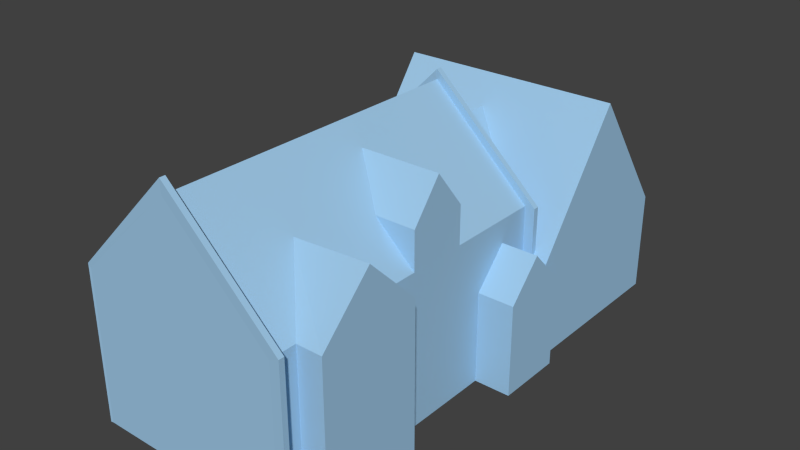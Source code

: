 # Source: manor_house.blend  (saved by Blender 2.73.0; exported with 4.5.12 LTS)
import bpy
from mathutils import Matrix  # noqa: F401  (used for matrix-valued properties, if any)

bpy.ops.wm.read_factory_settings(use_empty=True)
scene = bpy.context.scene
scene.name = 'Scene'

# ---- collections
col_collection_1 = bpy.data.collections.new('Collection 1'); scene.collection.children.link(col_collection_1)

# ---- materials (node trees are filled in below, after node groups)
mat_material = bpy.data.materials.new('Material')
mat_material.alpha_threshold = 0.0
mat_material.use_transparent_shadow = False
mat_material.diffuse_color = (0.349, 0.582, 0.8, 1.0)
mat_material.roughness = 0.5
mat_material.line_color = (0.0, 0.0, 0.0, 1.0)

# ---- material node trees

# ---- world
world_world = bpy.data.worlds.new('World'); scene.world = world_world
world_world.color = (0.05088, 0.05088, 0.05088)
world_world.use_sun_shadow = False
world_world.sun_shadow_jitter_overblur = 0.0
world_world.cycles.sampling_method = 'MANUAL'
world_world.cycles.sample_map_resolution = 256

# ---- meshes
me_cube = bpy.data.meshes.new('Cube')
me_cube.from_pydata([(2.0, 4.54, 0.0), (-2.0, 4.54, 0.0), (2.0, -5.0, 0.0), (-2.0, -5.0, 0.0), (2.0, 4.755, 0.0), (-2.0, 4.755, 0.0), (2.0, -5.0, 0.0), (-2.0, -5.0, 0.0), (2.0, 4.755, 2.0), (-2.0, 4.755, 2.0), (2.0, -5.0, 2.0), (-2.0, -5.0, 2.0), (2.0, 1.417, 0.0), (2.0, 1.153, 0.0), (-2.0, 1.153, 0.0), (2.0, 1.153, 2.0), (-2.0, 1.153, 2.0), (-2.0, 1.145, 0.0), (-2.0, 1.145, 0.0), (-2.0, 1.145, 2.0), (2.0, 1.145, 0.0), (2.0, 1.145, 0.0), (2.0, 1.145, 2.0), (2.0, -4.571, 0.0), (2.0, -2.523, 0.0), (2.0, -4.571, 0.0), (2.0, -2.523, 0.0), (2.0, -4.571, 2.0), (2.0, -2.523, 2.0), (0.0, 4.54, 0.0), (0.0, -5.0, 0.0), (0.0, 4.755, 0.0), (0.0, -5.0, 0.0), (0.0, 4.755, 2.0), (0.0, 2.634, 3.96), (0.0, 1.145, 3.96), (2.5, -2.523, 2.0), (2.5, -4.571, 2.0), (2.0, 2.967, 0.0), (2.0, 2.967, 0.0), (2.0, 2.967, 4.506), (-2.0, 2.967, 4.506), (2.0, -3.547, 0.0), (2.0, -3.547, 0.0), (2.5, -4.571, 0.0), (2.5, -2.523, 0.0), (2.0, -5.0, 3.0), (-2.0, -5.0, 3.0), (-2.0, 1.145, 3.0), (2.0, 1.145, 3.0), (-2.0, -2.523, 3.0), (-2.0, -4.571, 3.0), (2.0, -4.571, 3.0), (2.0, -2.523, 3.0), (9.313e-09, -5.0, 4.891), (9.313e-09, 1.145, 4.891), (9.313e-09, -4.571, 4.891), (9.313e-09, -2.523, 4.891), (-2.0, -3.547, 3.0), (9.313e-09, -3.547, 4.891), (2.5, -3.547, 0.0), (2.5, -4.571, 3.0), (2.5, -2.523, 3.0), (2.5, -3.547, 4.025), (1.0, -4.571, 3.946), (1.0, -2.523, 3.946), (9.313e-09, -3.035, 4.891), (9.313e-09, -4.059, 4.891), (1.0, -3.547, 3.946), (1.0, -4.059, 3.946), (1.0, -3.035, 3.946), (2.5, 4.755, 0.0), (2.5, 4.755, 2.0), (2.5, 1.153, 0.0), (2.5, 1.153, 2.0), (2.5, 2.967, 0.0), (2.5, 2.967, 4.506), (2.0, 1.417, 0.0), (2.0, 1.417, 2.0), (2.0, 1.145, 0.0), (2.0, 1.145, 2.0), (2.0, -0.1744, 3.0), (2.0, -0.1744, 0.0), (2.0, -0.1744, 1.826), (2.0, 1.145, 1.826), (2.0, 0.4852, 0.0), (2.0, 0.4852, 2.534), (2.722, 1.145, 0.0), (2.722, -0.1744, 0.0), (2.722, -0.1744, 1.826), (2.722, 1.145, 1.826), (2.722, 0.4852, 0.0), (2.722, 0.4852, 2.534), (-2.0, 1.245, 2.0), (2.0, 1.245, 2.0), (0.0, 1.245, 3.96), (-2.0, 1.245, 3.0), (2.0, 1.245, 3.0), (9.313e-09, 1.245, 4.891), (2.0, -5.1, 0.0), (-2.0, -5.1, 0.0), (2.0, -5.1, 2.0), (-2.0, -5.1, 2.0), (0.0, -5.1, 0.0), (2.0, -5.1, 3.0), (-2.0, -5.1, 3.0), (9.313e-09, -5.1, 4.891), (2.0, -5.0, 0.0), (-2.0, -5.0, 0.0), (2.0, -5.0, 2.0), (-2.0, -5.0, 2.0), (2.0, -5.0, 3.0), (-2.0, -5.0, 3.0), (9.313e-09, -5.0, 4.891), (2.0, -5.1, 0.0), (-2.0, -5.1, 0.0), (2.0, -5.1, 2.0), (-2.0, -5.1, 2.0), (2.0, -5.1, 3.0), (-2.0, -5.1, 3.0), (9.313e-09, -5.1, 4.891), (2.2, -4.995, -0.003519), (-2.052, -4.995, -0.003519), (2.2, -4.995, 1.987), (-2.052, -4.995, 1.987), (2.2, -4.995, 3.087), (-2.052, -4.995, 3.087), (1.018e-08, -4.995, 5.167), (2.2, -5.105, -0.003519), (-2.052, -5.105, -0.003519), (2.2, -5.105, 1.987), (-2.052, -5.105, 1.987), (2.2, -5.105, 3.087), (-2.052, -5.105, 3.087), (1.018e-08, -5.105, 5.167), (-2.052, 1.14, 1.902), (2.2, 1.14, 1.902), (-2.052, 1.14, 3.002), (2.2, 1.14, 3.002), (1.015e-08, 1.14, 5.082), (-2.052, 1.25, 1.902), (2.2, 1.25, 1.902), (-2.052, 1.25, 3.002), (2.2, 1.25, 3.002), (1.015e-08, 1.25, 5.082), (-2.0, 1.145, 0.001079), (-2.0, 1.245, 0.001079), (-2.052, 1.14, 0.001427), (-2.052, 1.25, 0.001427), (0.4226, -0.7614, 3.75), (1.905, -2.523, 3.0), (0.4226, -0.7614, 3.0), (2.0, -0.7614, 3.75), (0.4226, -1.936, 3.0), (2.0, -0.7614, 3.0), (0.4226, -1.936, 3.75), (2.0, -1.936, 3.0), (2.0, -1.936, 3.75), (0.4226, -1.348, 4.5), (2.0, -1.348, 4.5), (-2.0, 1.242, 0.0), (-2.244, -3.829, -0.03374), (-1.156, -3.829, -0.03374), (-2.244, -2.563, -0.03374), (-1.156, -2.563, -0.03374), (-2.244, -3.829, 2.967), (-1.156, -3.829, 2.967), (-2.244, -2.563, 2.967), (-1.156, -2.563, 2.967), (-2.244, -3.196, 3.567), (-1.156, -3.196, 3.567), (-2.244, -0.9988, -0.03374), (-1.156, -0.9988, -0.03374), (-2.244, 0.2671, -0.03374), (-1.156, 0.2671, -0.03374), (-2.244, -0.9988, 2.967), (-1.156, -0.9988, 2.967), (-2.244, 0.2671, 2.967), (-1.156, 0.2671, 2.967), (-2.244, -0.3658, 3.567), (-1.156, -0.3658, 3.567)], [(82, 21), (17, 18), (53, 150)], [(30, 2, 6, 32), (38, 0, 4, 39), (29, 1, 5, 31), (75, 71, 72, 76, 74, 73), (22, 21, 79, 80), (35, 22, 15, 34), (20, 12, 13, 21), (106, 104, 118, 120), (6, 25, 27, 52, 46, 10), (28, 53, 62, 36, 45, 26), (14, 18, 19, 16), (52, 27, 25, 44, 37, 61), (2, 23, 25, 6), (42, 24, 26, 43), (59, 66, 57, 55, 48, 50, 58, 51, 47, 54, 56, 67), (98, 96, 142, 144), (108, 160, 1, 0, 107), (19, 35, 34, 16), (31, 5, 9, 33, 8, 72, 71, 4), (0, 29, 31, 4), (3, 30, 32, 7), (25, 43, 26, 45, 60, 44), (12, 38, 39, 13), (23, 42, 43, 25), (60, 45, 36, 62, 63, 61, 37, 44), (54, 46, 52, 64, 56), (53, 68, 63, 62), (97, 98, 144, 143), (69, 68, 59, 67, 56, 64), (70, 65, 57, 66, 59, 68), (68, 53, 65), (68, 52, 61, 63), (68, 64, 52), (41, 16, 74, 76), (15, 13, 73, 74), (79, 77, 78, 80), (13, 15, 78, 77), (15, 22, 80, 78), (21, 13, 77, 79), (33, 9, 41, 40, 76, 72, 8), (13, 39, 4, 71, 75, 73), (84, 86, 92, 90), (94, 95, 98, 97), (95, 93, 96, 98), (86, 83, 89, 92), (86, 84, 49, 81, 83), (85, 79, 87, 91), (79, 84, 90, 87), (82, 85, 91, 88), (83, 82, 88, 89), (91, 87, 90, 92, 89, 88), (96, 93, 140, 142), (22, 94, 141, 136), (22, 35, 95, 94), (35, 19, 93, 95), (103, 99, 101, 104, 106, 105, 102, 100), (105, 106, 120, 119), (7, 32, 103, 100), (7, 100, 115, 108), (108, 115, 129, 122), (32, 6, 99, 103), (99, 6, 107, 114), (114, 107, 121, 128), (102, 105, 119, 117), (104, 101, 116, 118), (101, 99, 114, 116), (100, 102, 117, 115), (54, 47, 112, 113), (46, 54, 113, 111), (47, 11, 110, 112), (10, 46, 111, 109), (6, 10, 109, 107), (11, 7, 108, 110), (127, 126, 133, 134), (126, 124, 122, 129, 131, 133), (125, 127, 134, 132), (123, 125, 132, 130, 128, 121), (120, 118, 116, 114, 128, 130, 132, 134, 133, 131, 129, 115, 117, 119), (113, 112, 126, 127), (111, 113, 127, 125), (109, 111, 125, 123), (107, 109, 123, 121), (139, 138, 143, 144), (135, 137, 142, 140), (137, 139, 144, 142), (138, 136, 141, 143), (94, 97, 143, 141), (19, 48, 137, 135), (55, 49, 138, 139), (48, 55, 139, 137), (49, 22, 136, 138), (19, 135, 147, 145), (146, 145, 147, 148), (140, 93, 146, 148), (135, 140, 148, 147), (93, 19, 145, 146), (153, 156, 157, 155), (81, 154, 156, 53, 26, 82), (157, 159, 158, 155), (154, 151, 149, 152), (156, 154, 152, 159, 157), (151, 153, 155, 158, 149), (149, 158, 159, 152), (49, 55, 57, 53), (112, 110, 108, 122, 124, 126), (112, 48, 18, 108), (161, 163, 164, 162), (164, 163, 167, 168), (162, 164, 168, 170, 166), (161, 162, 166, 165), (163, 161, 165, 169, 167), (169, 170, 168, 167), (165, 166, 170, 169), (171, 173, 174, 172), (174, 173, 177, 178), (172, 174, 178, 180, 176), (171, 172, 176, 175), (173, 171, 175, 179, 177), (179, 180, 178, 177), (175, 176, 180, 179), (5, 1, 160, 16, 41, 9)])
me_cube.materials.append(mat_material)
me_cube.use_remesh_preserve_volume = False
me_cube.use_remesh_preserve_attributes = False
me_cube.use_mirror_vertex_groups = False
me_cube.update()

# ---- objects
ob_cube = bpy.data.objects.new('Cube', me_cube)

# ---- transforms, parenting, visibility, modifiers, constraints
ob_cube.location = (0.0, 0.0, 0.0)
ob_cube.lock_rotations_4d = False
ob_cube.empty_display_type = 'ARROWS'
ob_cube.lineart.crease_threshold = 0.0
_vg = ob_cube.vertex_groups.new(name='Group')
_vg = ob_cube.vertex_groups.new(name='Group.001')
_vg = ob_cube.vertex_groups.new(name='Group.002')

# ---- collection membership
col_collection_1.objects.link(ob_cube)

# ---- scene / render settings (as saved in the file)
scene.frame_start = 1; scene.frame_end = 250; scene.frame_set(1)
scene.render.engine = 'BLENDER_EEVEE_NEXT'
scene.render.resolution_percentage = 50
scene.render.dither_intensity = 0.0
scene.cycles.use_denoising = False
scene.cycles.samples = 10
scene.cycles.sampling_pattern = 'TABULATED_SOBOL'
scene.cycles.light_sampling_threshold = 0.0
scene.cycles.use_adaptive_sampling = False
scene.cycles.use_light_tree = False
scene.cycles.blur_glossy = 0.0
scene.cycles.pixel_filter_type = 'GAUSSIAN'
scene.cycles.sample_clamp_indirect = 0.0
scene.view_settings.view_transform = 'Standard'
bpy.context.view_layer.update()

# ---- added for rendering (the .blend has no active camera and no usable light): camera, sun
cam_auto = bpy.data.cameras.new('AutoCamera')
cam_auto.lens = 50.0
cam_auto.sensor_width = 36.0
cam_auto.clip_end = 1000.0
ob_auto_camera = bpy.data.objects.new('AutoCamera', cam_auto)
scene.collection.objects.link(ob_auto_camera)
ob_auto_camera.location = (11.5303, -13.7247, 11.5999)
ob_auto_camera.rotation_euler = (1.09748, -7.21219e-08, 0.694738)
scene.camera = ob_auto_camera
light_auto_sun = bpy.data.lights.new('AutoSun', 'SUN')
light_auto_sun.energy = 3.0
light_auto_sun.angle = 0.0523599
ob_auto_sun = bpy.data.objects.new('AutoSun', light_auto_sun)
scene.collection.objects.link(ob_auto_sun)
ob_auto_sun.rotation_euler = (0.872665, 0.174533, 0.523599)
bpy.context.view_layer.update()
